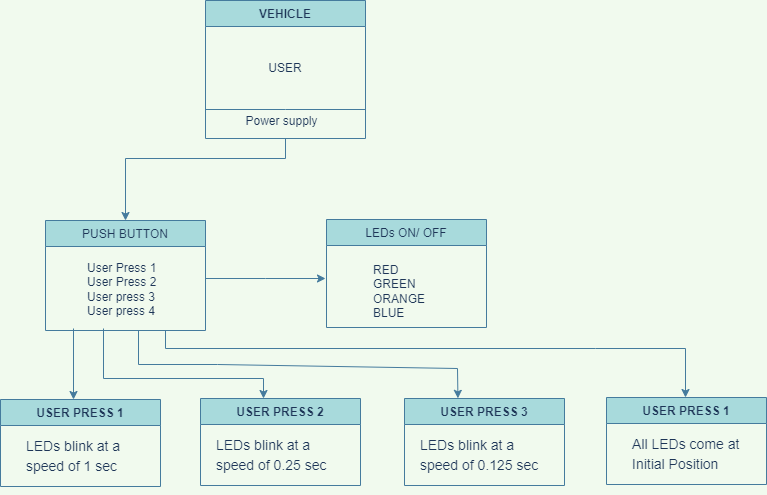

The diagram above was exported from draw.io. Its source (the exported page's mxGraphModel, read from the mxfile embedded in the PNG):
<mxGraphModel dx="1038" dy="579" grid="1" gridSize="10" guides="1" tooltips="1" connect="1" arrows="1" fold="1" page="1" pageScale="1" pageWidth="827" pageHeight="1169" background="#F1FAEE" math="0" shadow="0">
  <root>
    <mxCell id="WIyWlLk6GJQsqaUBKTNV-0" />
    <mxCell id="WIyWlLk6GJQsqaUBKTNV-1" parent="WIyWlLk6GJQsqaUBKTNV-0" />
    <mxCell id="zkfFHV4jXpPFQw0GAbJ--0" value="VEHICLE" style="swimlane;fontStyle=1;align=center;verticalAlign=top;childLayout=stackLayout;horizontal=1;startSize=26;horizontalStack=0;resizeParent=1;resizeLast=0;collapsible=1;marginBottom=0;rounded=0;shadow=0;strokeWidth=1;fillColor=#A8DADC;strokeColor=#457B9D;fontColor=#1D3557;" parent="WIyWlLk6GJQsqaUBKTNV-1" vertex="1">
      <mxGeometry x="220" y="82" width="160" height="138" as="geometry">
        <mxRectangle x="220" y="82" width="160" height="26" as="alternateBounds" />
      </mxGeometry>
    </mxCell>
    <mxCell id="n8f1J4THVt7z2A6rxVhb-3" value="USER" style="text;html=1;strokeColor=none;fillColor=none;align=center;verticalAlign=middle;whiteSpace=wrap;rounded=0;fontColor=#1D3557;" vertex="1" parent="zkfFHV4jXpPFQw0GAbJ--0">
      <mxGeometry y="26" width="160" height="84" as="geometry" />
    </mxCell>
    <mxCell id="zkfFHV4jXpPFQw0GAbJ--6" value="USER PRESS 1" style="swimlane;fontStyle=1;align=center;verticalAlign=top;childLayout=stackLayout;horizontal=1;startSize=26;horizontalStack=0;resizeParent=1;resizeLast=0;collapsible=1;marginBottom=0;rounded=0;shadow=0;strokeWidth=1;fillColor=#A8DADC;strokeColor=#457B9D;fontColor=#1D3557;" parent="WIyWlLk6GJQsqaUBKTNV-1" vertex="1">
      <mxGeometry x="15" y="481" width="160" height="87" as="geometry">
        <mxRectangle x="130" y="380" width="160" height="26" as="alternateBounds" />
      </mxGeometry>
    </mxCell>
    <mxCell id="zkfFHV4jXpPFQw0GAbJ--13" value="PUSH BUTTON" style="swimlane;fontStyle=0;align=center;verticalAlign=top;childLayout=stackLayout;horizontal=1;startSize=26;horizontalStack=0;resizeParent=1;resizeLast=0;collapsible=1;marginBottom=0;rounded=0;shadow=0;strokeWidth=1;fillColor=#A8DADC;strokeColor=#457B9D;fontColor=#1D3557;" parent="WIyWlLk6GJQsqaUBKTNV-1" vertex="1">
      <mxGeometry x="60" y="302" width="160" height="110" as="geometry">
        <mxRectangle x="60" y="302" width="170" height="26" as="alternateBounds" />
      </mxGeometry>
    </mxCell>
    <mxCell id="Ku4G96ghCUZhWuy_K8Cf-2" value="" style="endArrow=none;html=1;rounded=0;labelBackgroundColor=#F1FAEE;strokeColor=#457B9D;fontColor=#1D3557;" parent="WIyWlLk6GJQsqaUBKTNV-1" edge="1">
      <mxGeometry width="50" height="50" relative="1" as="geometry">
        <mxPoint x="220" y="191" as="sourcePoint" />
        <mxPoint x="380" y="191" as="targetPoint" />
        <Array as="points">
          <mxPoint x="300" y="191" />
        </Array>
      </mxGeometry>
    </mxCell>
    <mxCell id="Ku4G96ghCUZhWuy_K8Cf-3" value="Power supply" style="text;html=1;resizable=0;autosize=1;align=center;verticalAlign=middle;points=[];fillColor=none;strokeColor=none;rounded=0;fontColor=#1D3557;" parent="WIyWlLk6GJQsqaUBKTNV-1" vertex="1">
      <mxGeometry x="251" y="193" width="90" height="20" as="geometry" />
    </mxCell>
    <mxCell id="Ku4G96ghCUZhWuy_K8Cf-5" value="LEDs ON/ OFF" style="swimlane;fontStyle=0;align=center;verticalAlign=top;childLayout=stackLayout;horizontal=1;startSize=26;horizontalStack=0;resizeParent=1;resizeLast=0;collapsible=1;marginBottom=0;rounded=0;shadow=0;strokeWidth=1;fillColor=#A8DADC;strokeColor=#457B9D;fontColor=#1D3557;" parent="WIyWlLk6GJQsqaUBKTNV-1" vertex="1">
      <mxGeometry x="341" y="301" width="160" height="108" as="geometry">
        <mxRectangle x="340" y="380" width="170" height="26" as="alternateBounds" />
      </mxGeometry>
    </mxCell>
    <mxCell id="Ku4G96ghCUZhWuy_K8Cf-8" value="RED&lt;br&gt;GREEN&lt;br&gt;ORANGE&lt;br&gt;BLUE" style="text;html=1;align=left;verticalAlign=middle;resizable=0;points=[];autosize=1;strokeColor=none;fillColor=none;fontColor=#1D3557;" parent="WIyWlLk6GJQsqaUBKTNV-1" vertex="1">
      <mxGeometry x="386" y="343" width="70" height="60" as="geometry" />
    </mxCell>
    <mxCell id="Ku4G96ghCUZhWuy_K8Cf-9" value="User Press 1&lt;br&gt;User Press 2&lt;br&gt;User press 3&lt;br&gt;User press 4" style="text;html=1;align=left;verticalAlign=middle;resizable=0;points=[];autosize=1;strokeColor=none;fillColor=none;fontColor=#1D3557;" parent="WIyWlLk6GJQsqaUBKTNV-1" vertex="1">
      <mxGeometry x="100" y="341" width="80" height="60" as="geometry" />
    </mxCell>
    <mxCell id="qyK5OD-YCJa2bj5sZ31T-6" value="&lt;font style=&quot;font-size: 14px;&quot;&gt;LEDs blink at a &lt;br&gt;speed of 1 sec&lt;/font&gt;" style="text;html=1;align=left;verticalAlign=middle;resizable=0;points=[];autosize=1;strokeColor=none;fillColor=none;fontSize=16;fontColor=#1D3557;" parent="WIyWlLk6GJQsqaUBKTNV-1" vertex="1">
      <mxGeometry x="39" y="512" width="110" height="50" as="geometry" />
    </mxCell>
    <mxCell id="qyK5OD-YCJa2bj5sZ31T-7" value="USER PRESS 2" style="swimlane;fontStyle=1;align=center;verticalAlign=top;childLayout=stackLayout;horizontal=1;startSize=26;horizontalStack=0;resizeParent=1;resizeLast=0;collapsible=1;marginBottom=0;rounded=0;shadow=0;strokeWidth=1;fillColor=#A8DADC;strokeColor=#457B9D;fontColor=#1D3557;" parent="WIyWlLk6GJQsqaUBKTNV-1" vertex="1">
      <mxGeometry x="215" y="480" width="160" height="87" as="geometry">
        <mxRectangle x="130" y="380" width="160" height="26" as="alternateBounds" />
      </mxGeometry>
    </mxCell>
    <mxCell id="qyK5OD-YCJa2bj5sZ31T-8" value="&lt;font style=&quot;font-size: 14px;&quot;&gt;LEDs blink at a &lt;br&gt;speed of 0.25 sec&lt;/font&gt;" style="text;html=1;align=left;verticalAlign=middle;resizable=0;points=[];autosize=1;strokeColor=none;fillColor=none;fontSize=16;fontColor=#1D3557;" parent="WIyWlLk6GJQsqaUBKTNV-1" vertex="1">
      <mxGeometry x="229" y="511" width="130" height="50" as="geometry" />
    </mxCell>
    <mxCell id="qyK5OD-YCJa2bj5sZ31T-9" value="USER PRESS 3" style="swimlane;fontStyle=1;align=center;verticalAlign=top;childLayout=stackLayout;horizontal=1;startSize=26;horizontalStack=0;resizeParent=1;resizeLast=0;collapsible=1;marginBottom=0;rounded=0;shadow=0;strokeWidth=1;fontFamily=Helvetica;fillColor=#A8DADC;strokeColor=#457B9D;fontColor=#1D3557;" parent="WIyWlLk6GJQsqaUBKTNV-1" vertex="1">
      <mxGeometry x="419" y="480" width="160" height="87" as="geometry">
        <mxRectangle x="130" y="380" width="160" height="26" as="alternateBounds" />
      </mxGeometry>
    </mxCell>
    <mxCell id="qyK5OD-YCJa2bj5sZ31T-10" value="&lt;pre&gt;&lt;font style=&quot;font-size: 14px;&quot; face=&quot;Helvetica&quot;&gt;LEDs blink at a &lt;br&gt;speed of 0.125 sec&lt;/font&gt;&lt;/pre&gt;" style="text;html=1;align=left;verticalAlign=middle;resizable=0;points=[];autosize=1;strokeColor=none;fillColor=none;fontSize=16;fontColor=#1D3557;" parent="WIyWlLk6GJQsqaUBKTNV-1" vertex="1">
      <mxGeometry x="433" y="496" width="130" height="80" as="geometry" />
    </mxCell>
    <mxCell id="qyK5OD-YCJa2bj5sZ31T-12" value="USER PRESS 1" style="swimlane;fontStyle=1;align=center;verticalAlign=top;childLayout=stackLayout;horizontal=1;startSize=26;horizontalStack=0;resizeParent=1;resizeLast=0;collapsible=1;marginBottom=0;rounded=0;shadow=0;strokeWidth=1;fillColor=#A8DADC;strokeColor=#457B9D;fontColor=#1D3557;" parent="WIyWlLk6GJQsqaUBKTNV-1" vertex="1">
      <mxGeometry x="621" y="479" width="160" height="87" as="geometry">
        <mxRectangle x="130" y="380" width="160" height="26" as="alternateBounds" />
      </mxGeometry>
    </mxCell>
    <mxCell id="qyK5OD-YCJa2bj5sZ31T-13" value="&lt;span style=&quot;font-size: 14px;&quot;&gt;All LEDs come at &lt;br&gt;Initial Position&lt;br&gt;&lt;/span&gt;" style="text;html=1;align=left;verticalAlign=middle;resizable=0;points=[];autosize=1;strokeColor=none;fillColor=none;fontSize=16;fontColor=#1D3557;" parent="WIyWlLk6GJQsqaUBKTNV-1" vertex="1">
      <mxGeometry x="645" y="510" width="120" height="50" as="geometry" />
    </mxCell>
    <mxCell id="qyK5OD-YCJa2bj5sZ31T-14" value="" style="endArrow=classic;html=1;rounded=0;fontFamily=Helvetica;fontSize=14;entryX=0.5;entryY=0;entryDx=0;entryDy=0;exitX=0.5;exitY=1;exitDx=0;exitDy=0;labelBackgroundColor=#F1FAEE;strokeColor=#457B9D;fontColor=#1D3557;" parent="WIyWlLk6GJQsqaUBKTNV-1" source="zkfFHV4jXpPFQw0GAbJ--0" target="zkfFHV4jXpPFQw0GAbJ--13" edge="1">
      <mxGeometry width="50" height="50" relative="1" as="geometry">
        <mxPoint x="140" y="240" as="sourcePoint" />
        <mxPoint x="140" y="270" as="targetPoint" />
        <Array as="points">
          <mxPoint x="300" y="240" />
          <mxPoint x="140" y="240" />
        </Array>
      </mxGeometry>
    </mxCell>
    <mxCell id="qyK5OD-YCJa2bj5sZ31T-15" value="" style="endArrow=classic;html=1;rounded=0;fontFamily=Helvetica;fontSize=14;exitX=1;exitY=0.5;exitDx=0;exitDy=0;labelBackgroundColor=#F1FAEE;strokeColor=#457B9D;fontColor=#1D3557;" parent="WIyWlLk6GJQsqaUBKTNV-1" edge="1">
      <mxGeometry width="50" height="50" relative="1" as="geometry">
        <mxPoint x="220" y="360" as="sourcePoint" />
        <mxPoint x="340" y="360" as="targetPoint" />
        <Array as="points">
          <mxPoint x="280" y="360" />
        </Array>
      </mxGeometry>
    </mxCell>
    <mxCell id="qyK5OD-YCJa2bj5sZ31T-16" value="" style="endArrow=classic;html=1;rounded=0;fontFamily=Helvetica;fontSize=14;labelBackgroundColor=#F1FAEE;strokeColor=#457B9D;fontColor=#1D3557;" parent="WIyWlLk6GJQsqaUBKTNV-1" edge="1">
      <mxGeometry width="50" height="50" relative="1" as="geometry">
        <mxPoint x="88" y="410" as="sourcePoint" />
        <mxPoint x="88" y="481" as="targetPoint" />
      </mxGeometry>
    </mxCell>
    <mxCell id="qyK5OD-YCJa2bj5sZ31T-17" value="" style="endArrow=classic;html=1;rounded=0;fontFamily=Helvetica;fontSize=14;labelBackgroundColor=#F1FAEE;strokeColor=#457B9D;fontColor=#1D3557;" parent="WIyWlLk6GJQsqaUBKTNV-1" edge="1">
      <mxGeometry width="50" height="50" relative="1" as="geometry">
        <mxPoint x="118" y="410" as="sourcePoint" />
        <mxPoint x="278" y="480" as="targetPoint" />
        <Array as="points">
          <mxPoint x="118" y="460" />
          <mxPoint x="278" y="460" />
        </Array>
      </mxGeometry>
    </mxCell>
    <mxCell id="qyK5OD-YCJa2bj5sZ31T-19" value="" style="endArrow=classic;html=1;rounded=0;fontFamily=Helvetica;fontSize=14;entryX=0.384;entryY=-0.002;entryDx=0;entryDy=0;entryPerimeter=0;labelBackgroundColor=#F1FAEE;strokeColor=#457B9D;fontColor=#1D3557;" parent="WIyWlLk6GJQsqaUBKTNV-1" edge="1">
      <mxGeometry width="50" height="50" relative="1" as="geometry">
        <mxPoint x="153" y="412" as="sourcePoint" />
        <mxPoint x="472.44000000000005" y="479.826" as="targetPoint" />
        <Array as="points">
          <mxPoint x="153" y="446" />
          <mxPoint x="232" y="446" />
          <mxPoint x="472" y="450" />
        </Array>
      </mxGeometry>
    </mxCell>
    <mxCell id="qyK5OD-YCJa2bj5sZ31T-20" value="" style="endArrow=classic;html=1;rounded=0;fontFamily=Helvetica;fontSize=14;exitX=0.75;exitY=1;exitDx=0;exitDy=0;labelBackgroundColor=#F1FAEE;strokeColor=#457B9D;fontColor=#1D3557;" parent="WIyWlLk6GJQsqaUBKTNV-1" source="zkfFHV4jXpPFQw0GAbJ--13" edge="1">
      <mxGeometry width="50" height="50" relative="1" as="geometry">
        <mxPoint x="530" y="390" as="sourcePoint" />
        <mxPoint x="700" y="479" as="targetPoint" />
        <Array as="points">
          <mxPoint x="180" y="430" />
          <mxPoint x="610" y="430" />
          <mxPoint x="700" y="430" />
        </Array>
      </mxGeometry>
    </mxCell>
  </root>
</mxGraphModel>